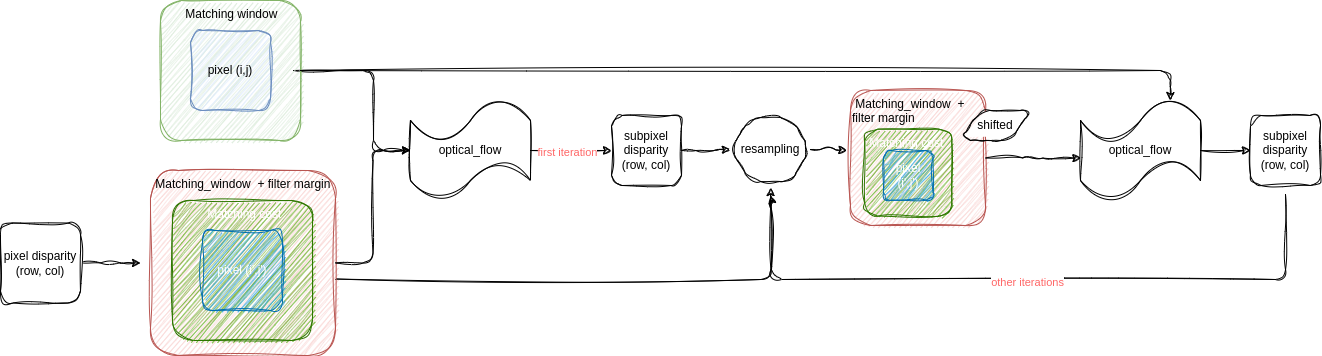

The diagram above was exported from draw.io. Its source (the exported page's mxGraphModel, read from the mxfile embedded in the PNG):
<mxGraphModel dx="2193" dy="1043" grid="0" gridSize="10" guides="1" tooltips="1" connect="1" arrows="1" fold="1" page="0" pageScale="1" pageWidth="827" pageHeight="1169" background="#FFFFFF" math="0" shadow="0">
  <root>
    <mxCell id="0" />
    <mxCell id="1" parent="0" />
    <mxCell id="rUXab2T0CK6e7KhY0o04-1" value="" style="group" vertex="1" connectable="0" parent="1">
      <mxGeometry x="-70" y="270" width="1320" height="355" as="geometry" />
    </mxCell>
    <mxCell id="tLxDE4DwUgpk3z0KfcGc-20" style="edgeStyle=orthogonalEdgeStyle;rounded=1;orthogonalLoop=1;jettySize=auto;html=1;sketch=1;curveFitting=1;jiggle=2;" parent="rUXab2T0CK6e7KhY0o04-1" edge="1">
      <mxGeometry relative="1" as="geometry">
        <mxPoint x="335" y="278.5" as="sourcePoint" />
        <mxPoint x="770" y="187" as="targetPoint" />
      </mxGeometry>
    </mxCell>
    <mxCell id="tLxDE4DwUgpk3z0KfcGc-6" value="&amp;nbsp;Matching_window&amp;nbsp; + filter margin" style="whiteSpace=wrap;html=1;aspect=fixed;align=left;verticalAlign=top;fillColor=#f8cecc;strokeColor=#b85450;rounded=1;sketch=1;curveFitting=1;jiggle=2;" parent="rUXab2T0CK6e7KhY0o04-1" vertex="1">
      <mxGeometry x="150" y="170" width="185" height="185" as="geometry" />
    </mxCell>
    <mxCell id="tLxDE4DwUgpk3z0KfcGc-35" style="edgeStyle=orthogonalEdgeStyle;rounded=1;orthogonalLoop=1;jettySize=auto;html=1;sketch=1;curveFitting=1;jiggle=2;" parent="rUXab2T0CK6e7KhY0o04-1" source="tLxDE4DwUgpk3z0KfcGc-1" edge="1">
      <mxGeometry relative="1" as="geometry">
        <mxPoint x="140" y="262.5" as="targetPoint" />
      </mxGeometry>
    </mxCell>
    <mxCell id="tLxDE4DwUgpk3z0KfcGc-1" value="pixel disparity (row, col)" style="whiteSpace=wrap;html=1;aspect=fixed;rounded=1;sketch=1;curveFitting=1;jiggle=2;" parent="rUXab2T0CK6e7KhY0o04-1" vertex="1">
      <mxGeometry y="222.5" width="80" height="80" as="geometry" />
    </mxCell>
    <mxCell id="tLxDE4DwUgpk3z0KfcGc-16" style="edgeStyle=orthogonalEdgeStyle;rounded=1;orthogonalLoop=1;jettySize=auto;html=1;exitX=1;exitY=0.5;exitDx=0;exitDy=0;entryX=0;entryY=0.5;entryDx=0;entryDy=0;entryPerimeter=0;sketch=1;curveFitting=1;jiggle=2;" parent="rUXab2T0CK6e7KhY0o04-1" target="tLxDE4DwUgpk3z0KfcGc-7" edge="1">
      <mxGeometry relative="1" as="geometry">
        <mxPoint x="293" y="70" as="sourcePoint" />
        <mxPoint x="403" y="150" as="targetPoint" />
        <Array as="points">
          <mxPoint x="373" y="70" />
          <mxPoint x="373" y="150" />
        </Array>
      </mxGeometry>
    </mxCell>
    <mxCell id="tLxDE4DwUgpk3z0KfcGc-2" value="&amp;nbsp; &amp;nbsp; &amp;nbsp; &amp;nbsp;Matching window" style="whiteSpace=wrap;html=1;aspect=fixed;align=left;verticalAlign=top;fillColor=#d5e8d4;strokeColor=#82b366;rounded=1;sketch=1;curveFitting=1;jiggle=2;" parent="rUXab2T0CK6e7KhY0o04-1" vertex="1">
      <mxGeometry x="160" width="140" height="140" as="geometry" />
    </mxCell>
    <mxCell id="tLxDE4DwUgpk3z0KfcGc-3" value="pixel (i,j)" style="whiteSpace=wrap;html=1;aspect=fixed;fillColor=#dae8fc;strokeColor=#6c8ebf;rounded=1;sketch=1;curveFitting=1;jiggle=2;" parent="rUXab2T0CK6e7KhY0o04-1" vertex="1">
      <mxGeometry x="190" y="30" width="80" height="80" as="geometry" />
    </mxCell>
    <mxCell id="tLxDE4DwUgpk3z0KfcGc-7" value="optical_flow" style="shape=tape;whiteSpace=wrap;html=1;rounded=1;sketch=1;curveFitting=1;jiggle=2;" parent="rUXab2T0CK6e7KhY0o04-1" vertex="1">
      <mxGeometry x="410" y="100" width="120" height="100" as="geometry" />
    </mxCell>
    <mxCell id="tLxDE4DwUgpk3z0KfcGc-8" value="subpixel disparity (row, col)" style="whiteSpace=wrap;html=1;aspect=fixed;rounded=1;sketch=1;curveFitting=1;jiggle=2;" parent="rUXab2T0CK6e7KhY0o04-1" vertex="1">
      <mxGeometry x="611" y="115" width="70" height="70" as="geometry" />
    </mxCell>
    <mxCell id="tLxDE4DwUgpk3z0KfcGc-18" style="edgeStyle=orthogonalEdgeStyle;rounded=1;orthogonalLoop=1;jettySize=auto;html=1;entryX=0;entryY=0.5;entryDx=0;entryDy=0;sketch=1;curveFitting=1;jiggle=2;" parent="rUXab2T0CK6e7KhY0o04-1" source="tLxDE4DwUgpk3z0KfcGc-7" target="tLxDE4DwUgpk3z0KfcGc-8" edge="1">
      <mxGeometry relative="1" as="geometry" />
    </mxCell>
    <mxCell id="tLxDE4DwUgpk3z0KfcGc-27" value="first iteration" style="edgeLabel;html=1;align=center;verticalAlign=middle;resizable=0;points=[];fontColor=#FF6666;rounded=1;sketch=1;curveFitting=1;jiggle=2;" parent="tLxDE4DwUgpk3z0KfcGc-18" vertex="1" connectable="0">
      <mxGeometry x="-0.0945" y="-1" relative="1" as="geometry">
        <mxPoint as="offset" />
      </mxGeometry>
    </mxCell>
    <mxCell id="tLxDE4DwUgpk3z0KfcGc-9" value="resampling" style="shape=hexagon;perimeter=hexagonPerimeter2;whiteSpace=wrap;html=1;fixedSize=1;rounded=1;sketch=1;curveFitting=1;jiggle=2;" parent="rUXab2T0CK6e7KhY0o04-1" vertex="1">
      <mxGeometry x="730" y="117" width="80" height="64" as="geometry" />
    </mxCell>
    <mxCell id="tLxDE4DwUgpk3z0KfcGc-14" value="&amp;nbsp; &amp;nbsp; &amp;nbsp; &amp;nbsp; &amp;nbsp; Matching cost" style="whiteSpace=wrap;html=1;aspect=fixed;align=left;verticalAlign=top;fillColor=#60a917;strokeColor=#2D7600;fontColor=#ffffff;rounded=1;sketch=1;curveFitting=1;jiggle=2;" parent="rUXab2T0CK6e7KhY0o04-1" vertex="1">
      <mxGeometry x="172" y="200" width="140" height="140" as="geometry" />
    </mxCell>
    <mxCell id="tLxDE4DwUgpk3z0KfcGc-15" value="pixel (i',j')" style="whiteSpace=wrap;html=1;aspect=fixed;fillColor=#1ba1e2;strokeColor=#006EAF;fontColor=#ffffff;rounded=1;sketch=1;curveFitting=1;jiggle=2;" parent="rUXab2T0CK6e7KhY0o04-1" vertex="1">
      <mxGeometry x="202" y="230" width="80" height="80" as="geometry" />
    </mxCell>
    <mxCell id="tLxDE4DwUgpk3z0KfcGc-19" style="edgeStyle=orthogonalEdgeStyle;rounded=1;orthogonalLoop=1;jettySize=auto;html=1;entryX=0;entryY=0.5;entryDx=0;entryDy=0;sketch=1;curveFitting=1;jiggle=2;" parent="rUXab2T0CK6e7KhY0o04-1" source="tLxDE4DwUgpk3z0KfcGc-8" target="tLxDE4DwUgpk3z0KfcGc-9" edge="1">
      <mxGeometry relative="1" as="geometry" />
    </mxCell>
    <mxCell id="tLxDE4DwUgpk3z0KfcGc-17" style="edgeStyle=orthogonalEdgeStyle;rounded=1;orthogonalLoop=1;jettySize=auto;html=1;entryX=0;entryY=0.5;entryDx=0;entryDy=0;entryPerimeter=0;sketch=1;curveFitting=1;jiggle=2;" parent="rUXab2T0CK6e7KhY0o04-1" source="tLxDE4DwUgpk3z0KfcGc-6" target="tLxDE4DwUgpk3z0KfcGc-7" edge="1">
      <mxGeometry relative="1" as="geometry" />
    </mxCell>
    <mxCell id="tLxDE4DwUgpk3z0KfcGc-24" value="" style="group;rounded=1;sketch=1;curveFitting=1;jiggle=2;" parent="rUXab2T0CK6e7KhY0o04-1" vertex="1" connectable="0">
      <mxGeometry x="850" y="110" width="180" height="115" as="geometry" />
    </mxCell>
    <mxCell id="tLxDE4DwUgpk3z0KfcGc-21" value="&amp;nbsp;Matching_window&amp;nbsp; + filter margin" style="whiteSpace=wrap;html=1;aspect=fixed;align=left;verticalAlign=top;fillColor=#f8cecc;strokeColor=#b85450;rounded=1;sketch=1;curveFitting=1;jiggle=2;" parent="tLxDE4DwUgpk3z0KfcGc-24" vertex="1">
      <mxGeometry y="-20" width="135" height="135" as="geometry" />
    </mxCell>
    <mxCell id="tLxDE4DwUgpk3z0KfcGc-22" value="&amp;nbsp;Matching cost" style="whiteSpace=wrap;html=1;aspect=fixed;align=left;verticalAlign=top;fillColor=#60a917;strokeColor=#2D7600;fontColor=#ffffff;rounded=1;sketch=1;curveFitting=1;jiggle=2;" parent="tLxDE4DwUgpk3z0KfcGc-24" vertex="1">
      <mxGeometry x="14.27027027027027" y="18.64864864864865" width="87.02702702702703" height="87.02702702702703" as="geometry" />
    </mxCell>
    <mxCell id="tLxDE4DwUgpk3z0KfcGc-23" value="pixel (i',j')" style="whiteSpace=wrap;html=1;aspect=fixed;fillColor=#1ba1e2;strokeColor=#006EAF;fontColor=#ffffff;rounded=1;sketch=1;curveFitting=1;jiggle=2;" parent="tLxDE4DwUgpk3z0KfcGc-24" vertex="1">
      <mxGeometry x="32.91972972972974" y="39.997297297297294" width="49.72972972972973" height="49.72972972972973" as="geometry" />
    </mxCell>
    <mxCell id="tLxDE4DwUgpk3z0KfcGc-25" value="shifted" style="shape=parallelogram;perimeter=parallelogramPerimeter;whiteSpace=wrap;html=1;fixedSize=1;rounded=1;sketch=1;curveFitting=1;jiggle=2;" parent="tLxDE4DwUgpk3z0KfcGc-24" vertex="1">
      <mxGeometry x="110" width="70" height="30" as="geometry" />
    </mxCell>
    <mxCell id="tLxDE4DwUgpk3z0KfcGc-26" style="edgeStyle=orthogonalEdgeStyle;rounded=1;orthogonalLoop=1;jettySize=auto;html=1;entryX=-0.027;entryY=0.444;entryDx=0;entryDy=0;entryPerimeter=0;sketch=1;curveFitting=1;jiggle=2;" parent="rUXab2T0CK6e7KhY0o04-1" source="tLxDE4DwUgpk3z0KfcGc-9" target="tLxDE4DwUgpk3z0KfcGc-21" edge="1">
      <mxGeometry relative="1" as="geometry" />
    </mxCell>
    <mxCell id="tLxDE4DwUgpk3z0KfcGc-28" value="optical_flow" style="shape=tape;whiteSpace=wrap;html=1;rounded=1;sketch=1;curveFitting=1;jiggle=2;" parent="rUXab2T0CK6e7KhY0o04-1" vertex="1">
      <mxGeometry x="1080" y="100" width="120" height="100" as="geometry" />
    </mxCell>
    <mxCell id="tLxDE4DwUgpk3z0KfcGc-29" style="edgeStyle=orthogonalEdgeStyle;rounded=1;orthogonalLoop=1;jettySize=auto;html=1;entryX=0.003;entryY=0.577;entryDx=0;entryDy=0;entryPerimeter=0;sketch=1;curveFitting=1;jiggle=2;" parent="rUXab2T0CK6e7KhY0o04-1" source="tLxDE4DwUgpk3z0KfcGc-21" target="tLxDE4DwUgpk3z0KfcGc-28" edge="1">
      <mxGeometry relative="1" as="geometry" />
    </mxCell>
    <mxCell id="tLxDE4DwUgpk3z0KfcGc-30" style="edgeStyle=orthogonalEdgeStyle;rounded=1;orthogonalLoop=1;jettySize=auto;html=1;entryX=0.75;entryY=0;entryDx=0;entryDy=0;entryPerimeter=0;sketch=1;curveFitting=1;jiggle=2;" parent="rUXab2T0CK6e7KhY0o04-1" source="tLxDE4DwUgpk3z0KfcGc-2" target="tLxDE4DwUgpk3z0KfcGc-28" edge="1">
      <mxGeometry relative="1" as="geometry" />
    </mxCell>
    <mxCell id="tLxDE4DwUgpk3z0KfcGc-33" style="edgeStyle=orthogonalEdgeStyle;rounded=1;orthogonalLoop=1;jettySize=auto;html=1;sketch=1;curveFitting=1;jiggle=2;" parent="rUXab2T0CK6e7KhY0o04-1" edge="1">
      <mxGeometry relative="1" as="geometry">
        <mxPoint x="771" y="195" as="targetPoint" />
        <Array as="points">
          <mxPoint x="1285" y="279" />
          <mxPoint x="771" y="279" />
          <mxPoint x="771" y="199" />
          <mxPoint x="770" y="199" />
        </Array>
        <mxPoint x="1285" y="194" as="sourcePoint" />
      </mxGeometry>
    </mxCell>
    <mxCell id="tLxDE4DwUgpk3z0KfcGc-34" value="&lt;font color=&quot;#ff6666&quot;&gt;other iterations&lt;/font&gt;" style="edgeLabel;html=1;align=center;verticalAlign=middle;resizable=0;points=[];rounded=1;sketch=1;curveFitting=1;jiggle=2;" parent="tLxDE4DwUgpk3z0KfcGc-33" vertex="1" connectable="0">
      <mxGeometry x="0.006" y="2" relative="1" as="geometry">
        <mxPoint as="offset" />
      </mxGeometry>
    </mxCell>
    <mxCell id="tLxDE4DwUgpk3z0KfcGc-31" value="subpixel disparity (row, col)" style="whiteSpace=wrap;html=1;aspect=fixed;rounded=1;sketch=1;curveFitting=1;jiggle=2;" parent="rUXab2T0CK6e7KhY0o04-1" vertex="1">
      <mxGeometry x="1250" y="115" width="70" height="70" as="geometry" />
    </mxCell>
    <mxCell id="tLxDE4DwUgpk3z0KfcGc-32" style="edgeStyle=orthogonalEdgeStyle;rounded=1;orthogonalLoop=1;jettySize=auto;html=1;entryX=0;entryY=0.5;entryDx=0;entryDy=0;sketch=1;curveFitting=1;jiggle=2;" parent="rUXab2T0CK6e7KhY0o04-1" source="tLxDE4DwUgpk3z0KfcGc-28" target="tLxDE4DwUgpk3z0KfcGc-31" edge="1">
      <mxGeometry relative="1" as="geometry" />
    </mxCell>
  </root>
</mxGraphModel>